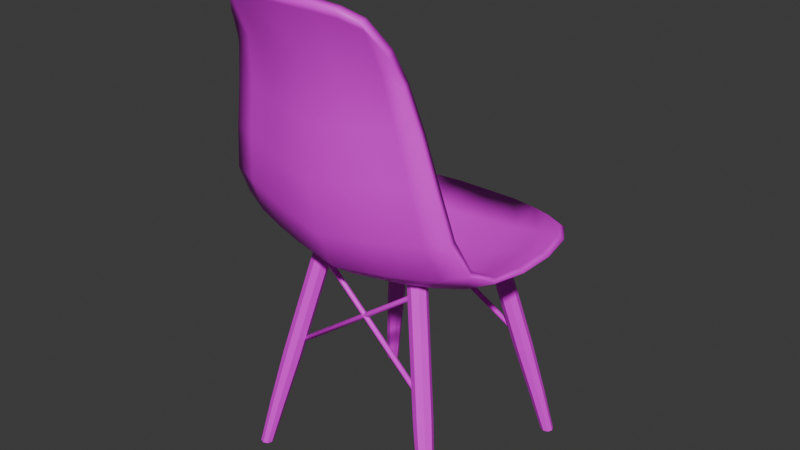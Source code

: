 # Source: cahir_5_no_col_.blend  (saved by Blender 4.0.36; exported with 4.5.12 LTS)
import bpy
from mathutils import Matrix  # noqa: F401  (used for matrix-valued properties, if any)

bpy.ops.wm.read_factory_settings(use_empty=True)
scene = bpy.context.scene
scene.name = 'Scene'

# ---- collections
col_collection = bpy.data.collections.new('Collection'); scene.collection.children.link(col_collection)

# ---- images (referenced by path relative to the original .blend; pixels are not part of the script)
import os
ASSET_DIR = os.environ.get("B2B_ASSET_DIR", "")  # directory of the original .blend (textures are referenced by path, not embedded)
HERE = os.path.dirname(os.path.abspath(__file__))  # packed textures are extracted next to this script under _unpacked/

def load_image(name, relpath, width, height, colorspace="sRGB"):
    """Load a texture the original file referenced (path relative to the .blend, or extracted next to this script)."""
    p = next((c for c in (os.path.join(HERE, relpath), os.path.join(ASSET_DIR, relpath)) if relpath and os.path.exists(c)), "")
    if p:
        img = bpy.data.images.load(p, check_existing=True)
        img.name = name
    else:  # same state as the original file: an image datablock whose file is absent (Cycles renders it pink)
        img = bpy.data.images.new(name, width, height)
        img.source = "FILE"
        img.filepath = "//" + (relpath or name)
    img.colorspace_settings.name = colorspace
    return img
img_maptex_png = load_image('mapTex.png', 'mapTex.png', 1024, 1024, 'sRGB')

# ---- materials (node trees are filled in below, after node groups)
mat_material_001 = bpy.data.materials.new('Material.001')
mat_material_001.use_transparent_shadow = False

# ---- material node trees
mat_material_001.use_nodes = True; mat_material_001.node_tree.nodes.clear()
_N = mat_material_001.node_tree.nodes; _L = mat_material_001.node_tree.links
n0 = _N.new('ShaderNodeTexImage'); n0.name = 'Image Texture'; n0.location = (-293, 272)
n0.image = img_maptex_png
n1 = _N.new('ShaderNodeBsdfPrincipled'); n1.name = 'Principled BSDF'; n1.location = (-6, 293)
n1.inputs[3].default_value = 1.45
n2 = _N.new('ShaderNodeOutputMaterial'); n2.name = 'Material Output'; n2.location = (281, 310)
_L.new(n1.outputs[0], n2.inputs[0])
_L.new(n0.outputs[0], n1.inputs[0])
n2.is_active_output = True

# ---- world
world_world = bpy.data.worlds.new('World'); scene.world = world_world
world_world.use_nodes = True; world_world.node_tree.nodes.clear()
_N = world_world.node_tree.nodes; _L = world_world.node_tree.links
n0 = _N.new('ShaderNodeOutputWorld'); n0.name = 'World Output'; n0.location = (300, 300)
n1 = _N.new('ShaderNodeBackground'); n1.name = 'Background'; n1.location = (10, 300)
n1.inputs[0].default_value = (0.05088, 0.05088, 0.05088, 1.0)
_L.new(n1.outputs[0], n0.inputs[0])
n0.is_active_output = True
world_world.color = (0.05088, 0.05088, 0.05088)
world_world.use_sun_shadow = False
world_world.sun_shadow_jitter_overblur = 0.0

# ---- meshes
me_cube_002 = bpy.data.meshes.new('Cube.002')
me_cube_002.from_pydata([(-1.082, 1.017, 2.485), (-0.9989, -0.9642, 4.03), (7.605e-07, -1.167, 3.944), (-8.994e-07, 1.38, 2.381), (-0.6164, 1.278, 2.418), (-1.311, -0.3855, 2.586), (-0.574, -1.061, 4.037), (4.227e-07, -0.6486, 2.312), (-0.7858, -0.5231, 2.407), (-0.8587, 1.166, 2.451), (-1.223, -0.8393, 3.094), (-0.3673, -1.11, 3.997), (-1.818e-07, 0.279, 2.319), (-0.3412, 1.355, 2.394), (-1.318, 0.3577, 2.521), (-0.7836, -1.009, 4.058), (7.033e-07, -1.079, 2.887), (-0.834, 0.3477, 2.392), (-0.721, -0.9612, 2.998), (-1.065, -0.4621, 2.475), (-0.4885, -0.5775, 2.36), (-0.4604, -1.012, 2.952), (-0.9816, -0.9024, 3.046), (-1.111, 0.3574, 2.449), (-0.4989, 0.3278, 2.35), (-1.117, -0.9091, 3.557), (7.468e-07, -1.146, 3.399), (-0.6627, -1.024, 3.51), (-0.4302, -1.077, 3.465), (-0.8948, -0.9633, 3.547), (5.987e-07, -0.9187, 2.506), (-0.7532, -0.7997, 2.606), (-1.276, -0.6688, 2.757), (-0.4739, -0.8509, 2.561), (-1.025, -0.7431, 2.662), (-1.324, -0.02778, 2.53), (1.516e-07, -0.2327, 2.287), (-0.8124, -0.1179, 2.364), (-1.093, -0.07678, 2.431), (-0.4935, -0.1647, 2.321), (-5.403e-07, 0.8291, 2.34), (-0.7505, 0.8006, 2.406), (-1.242, 0.7324, 2.515), (-1.03, 0.7788, 2.46), (-0.4332, 0.8239, 2.364), (-0.8895, -1.034, 4.434), (8.021e-07, -1.231, 4.555), (-0.5175, -1.135, 4.544), (-0.3153, -1.181, 4.548), (-0.7093, -1.085, 4.521), (-0.8244, -1.147, 4.719), (9.322e-07, -1.43, 5.08), (-0.5095, -1.362, 5.041), (-0.2962, -1.417, 5.075), (-0.6887, -1.287, 4.963), (1.082, 1.017, 2.485), (0.9989, -0.9642, 4.03), (0.6164, 1.278, 2.418), (1.311, -0.3855, 2.586), (0.574, -1.061, 4.037), (0.7858, -0.5231, 2.407), (0.8587, 1.166, 2.451), (1.223, -0.8393, 3.094), (0.3673, -1.11, 3.997), (0.3412, 1.355, 2.394), (1.318, 0.3577, 2.521), (0.7836, -1.009, 4.058), (0.834, 0.3477, 2.392), (0.721, -0.9612, 2.998), (1.065, -0.4621, 2.475), (0.4885, -0.5775, 2.36), (0.4604, -1.012, 2.952), (0.9816, -0.9024, 3.046), (1.111, 0.3574, 2.449), (0.4989, 0.3278, 2.35), (1.117, -0.9091, 3.557), (0.6627, -1.024, 3.51), (0.4302, -1.077, 3.465), (0.8948, -0.9633, 3.547), (0.7532, -0.7997, 2.606), (1.276, -0.6688, 2.757), (0.4739, -0.8509, 2.561), (1.025, -0.7431, 2.662), (1.324, -0.02778, 2.53), (0.8124, -0.1179, 2.364), (1.093, -0.07678, 2.431), (0.4935, -0.1647, 2.321), (0.7505, 0.8006, 2.406), (1.242, 0.7324, 2.515), (1.03, 0.7788, 2.46), (0.4332, 0.8239, 2.364), (0.8895, -1.034, 4.434), (0.5175, -1.135, 4.544), (0.3153, -1.181, 4.548), (0.7093, -1.085, 4.521), (0.8244, -1.147, 4.719), (0.5095, -1.362, 5.041), (0.2962, -1.417, 5.075), (0.6887, -1.287, 4.963), (-0.5107, -1.327, 4.965), (-0.2992, -1.381, 4.994), (9.122e-07, -1.4, 4.999), (-0.8344, -1.13, 4.676), (-0.6919, -1.255, 4.895), (0.5107, -1.327, 4.965), (0.2992, -1.381, 4.994), (0.8344, -1.13, 4.676), (0.6919, -1.255, 4.895), (-1.157, 1.004, 2.474), (-1.019, -1.057, 4.021), (8.223e-07, -1.262, 3.935), (-8.914e-07, 1.368, 2.364), (-0.675, 1.268, 2.404), (-1.376, -0.4525, 2.577), (-0.5969, -1.153, 4.029), (4.749e-07, -0.7287, 2.295), (-0.8347, -0.5966, 2.394), (-0.9285, 1.157, 2.439), (-1.249, -0.9302, 3.085), (-0.3861, -1.203, 3.988), (-1.666e-07, 0.2557, 2.301), (-0.3782, 1.343, 2.377), (-1.403, 0.3425, 2.512), (-0.8051, -1.102, 4.049), (7.65e-07, -1.174, 2.878), (-0.8985, 0.3325, 2.379), (-0.7444, -1.053, 2.989), (-1.128, -0.528, 2.464), (-0.5252, -0.6549, 2.346), (-0.4799, -1.105, 2.943), (-1.009, -0.993, 3.037), (-1.19, 0.3444, 2.438), (-0.542, 0.3077, 2.334), (-1.14, -1.001, 3.548), (8.086e-07, -1.241, 3.39), (-0.6855, -1.116, 3.501), (-0.4487, -1.17, 3.456), (-0.918, -1.055, 3.538), (6.597e-07, -1.012, 2.494), (-0.7838, -0.8886, 2.596), (-1.315, -0.755, 2.748), (-0.4981, -0.9418, 2.551), (-1.067, -0.8273, 2.652), (-1.406, -0.06263, 2.521), (1.797e-07, -0.2757, 2.268), (-0.8742, -0.1559, 2.35), (-1.17, -0.1116, 2.42), (-0.5367, -0.2042, 2.305), (-5.27e-07, 0.8087, 2.321), (-0.8133, 0.7882, 2.392), (-1.324, 0.7249, 2.506), (-1.104, 0.7689, 2.449), (-0.4748, 0.8062, 2.348), (-0.9081, -1.127, 4.425), (8.638e-07, -1.326, 4.546), (-0.5381, -1.227, 4.535), (-0.3318, -1.274, 4.539), (-0.7276, -1.178, 4.512), (-0.8501, -1.238, 4.71), (9.939e-07, -1.525, 5.07), (-0.527, -1.455, 5.032), (-0.3047, -1.511, 5.065), (-0.7088, -1.379, 4.953), (1.157, 1.004, 2.474), (1.019, -1.057, 4.021), (0.675, 1.268, 2.404), (1.376, -0.4525, 2.577), (0.5969, -1.153, 4.029), (0.8347, -0.5966, 2.394), (0.9285, 1.157, 2.439), (1.249, -0.9302, 3.085), (0.3861, -1.203, 3.988), (0.3782, 1.343, 2.377), (1.403, 0.3425, 2.512), (0.8051, -1.102, 4.049), (0.8985, 0.3325, 2.379), (0.7444, -1.053, 2.989), (1.128, -0.528, 2.464), (0.5252, -0.6549, 2.346), (0.4799, -1.105, 2.943), (1.009, -0.993, 3.037), (1.19, 0.3444, 2.438), (0.542, 0.3077, 2.334), (1.14, -1.001, 3.548), (0.6855, -1.116, 3.501), (0.4487, -1.17, 3.456), (0.918, -1.055, 3.538), (0.7838, -0.8886, 2.596), (1.315, -0.755, 2.748), (0.4981, -0.9418, 2.551), (1.067, -0.8273, 2.652), (1.406, -0.06263, 2.521), (0.8742, -0.1559, 2.35), (1.17, -0.1116, 2.42), (0.5367, -0.2042, 2.305), (0.8133, 0.7882, 2.392), (1.324, 0.7249, 2.506), (1.104, 0.7689, 2.449), (0.4748, 0.8062, 2.348), (0.9081, -1.127, 4.425), (0.5381, -1.227, 4.535), (0.3318, -1.274, 4.539), (0.7276, -1.178, 4.512), (0.8501, -1.238, 4.71), (0.527, -1.455, 5.032), (0.3047, -1.511, 5.065), (0.7088, -1.379, 4.953), (-0.5297, -1.42, 4.955), (-0.3115, -1.474, 4.984), (9.739e-07, -1.494, 4.989), (-0.8486, -1.223, 4.666), (-0.7142, -1.347, 4.885), (0.5297, -1.42, 4.955), (0.3116, -1.474, 4.984), (0.8486, -1.223, 4.666), (0.7142, -1.347, 4.885), (0.7786, -0.6702, 1.224), (0.7934, -0.6806, 1.247), (0.7934, -0.7092, 1.253), (0.7786, -0.7274, 1.236), (0.7638, -0.717, 1.213), (0.7638, -0.6884, 1.207), (-0.5658, -0.4839, 2.178), (-0.551, -0.4943, 2.201), (-0.551, -0.5229, 2.207), (-0.5658, -0.5412, 2.19), (-0.5806, -0.5308, 2.167), (-0.5806, -0.5021, 2.161), (-0.7766, -0.7274, 1.236), (-0.7914, -0.7092, 1.253), (-0.7914, -0.6806, 1.247), (-0.7766, -0.6702, 1.224), (-0.7618, -0.6884, 1.207), (-0.7618, -0.717, 1.213), (0.5862, -0.5386, 2.203), (0.5714, -0.5204, 2.22), (0.5714, -0.4917, 2.214), (0.5862, -0.4813, 2.191), (0.601, -0.4996, 2.174), (0.601, -0.5282, 2.18), (0.7786, 0.8008, 1.224), (0.7934, 0.8112, 1.247), (0.7934, 0.8398, 1.253), (0.7786, 0.858, 1.236), (0.7638, 0.8476, 1.213), (0.7638, 0.819, 1.207), (-0.5658, 0.6145, 2.178), (-0.551, 0.6249, 2.201), (-0.551, 0.6535, 2.207), (-0.5658, 0.6718, 2.19), (-0.5806, 0.6614, 2.167), (-0.5806, 0.6327, 2.161), (-0.7766, 0.858, 1.236), (-0.7914, 0.8398, 1.253), (-0.7914, 0.8111, 1.247), (-0.7766, 0.8008, 1.224), (-0.7618, 0.819, 1.207), (-0.7618, 0.8476, 1.213), (0.5862, 0.6692, 2.203), (0.5714, 0.651, 2.22), (0.5714, 0.6223, 2.214), (0.5862, 0.6119, 2.191), (0.601, 0.6302, 2.174), (0.601, 0.6588, 2.18), (-0.8481, -0.6605, 1.036), (-0.5639, -0.411, 2.313), (-0.7812, -0.6906, 1.03), (-0.497, -0.441, 2.307), (-0.7535, -0.7586, 1.038), (-0.4692, -0.509, 2.316), (-0.7812, -0.8247, 1.056), (-0.497, -0.5752, 2.333), (-0.8481, -0.8502, 1.073), (-0.5639, -0.6007, 2.35), (-0.9151, -0.8202, 1.079), (-0.6308, -0.5706, 2.357), (-0.9428, -0.7522, 1.071), (-0.6586, -0.5026, 2.348), (-0.9151, -0.686, 1.053), (-0.6308, -0.4365, 2.33), (-0.974, -0.7864, 0.473), (-0.9179, -0.8115, 0.4679), (-0.8947, -0.8685, 0.4748), (-0.9179, -0.9239, 0.4898), (-0.974, -0.9453, 0.504), (-1.03, -0.9201, 0.5092), (-1.053, -0.8631, 0.5023), (-1.03, -0.8078, 0.4873), (-1.076, -0.8911, 1.013e-07), (-1.029, -0.9107, 1.013e-07), (-1.01, -0.9581, 1.013e-07), (-1.029, -1.006, 1.013e-07), (-1.076, -1.025, 1.013e-07), (-1.123, -1.006, 1.013e-07), (-1.143, -0.9581, 1.013e-07), (-1.123, -0.9107, 1.013e-07), (0.8481, -0.6605, 1.036), (0.5639, -0.411, 2.313), (0.7812, -0.6906, 1.03), (0.497, -0.441, 2.307), (0.7535, -0.7586, 1.038), (0.4692, -0.509, 2.316), (0.7812, -0.8247, 1.056), (0.497, -0.5752, 2.333), (0.8481, -0.8502, 1.073), (0.5639, -0.6007, 2.35), (0.9151, -0.8202, 1.079), (0.6308, -0.5706, 2.357), (0.9428, -0.7522, 1.071), (0.6586, -0.5026, 2.348), (0.9151, -0.686, 1.053), (0.6308, -0.4365, 2.33), (0.974, -0.7864, 0.473), (0.9179, -0.8115, 0.4679), (0.8947, -0.8685, 0.4748), (0.9179, -0.9239, 0.4898), (0.974, -0.9453, 0.504), (1.03, -0.9201, 0.5092), (1.053, -0.8631, 0.5023), (1.03, -0.8078, 0.4873), (1.076, -0.8911, 1.013e-07), (1.029, -0.9107, 1.013e-07), (1.01, -0.9581, 1.013e-07), (1.029, -1.006, 1.013e-07), (1.076, -1.025, 1.013e-07), (1.123, -1.006, 1.013e-07), (1.143, -0.9581, 1.013e-07), (1.123, -0.9107, 1.013e-07), (-0.8481, 0.7911, 1.036), (-0.5639, 0.5416, 2.313), (-0.7812, 0.8211, 1.03), (-0.497, 0.5716, 2.307), (-0.7535, 0.8891, 1.038), (-0.4692, 0.6396, 2.316), (-0.7812, 0.9553, 1.056), (-0.497, 0.7057, 2.333), (-0.8481, 0.9808, 1.073), (-0.5639, 0.7313, 2.35), (-0.9151, 0.9507, 1.079), (-0.6308, 0.7012, 2.357), (-0.9428, 0.8827, 1.071), (-0.6586, 0.6332, 2.348), (-0.9151, 0.8166, 1.053), (-0.6308, 0.5671, 2.33), (-0.974, 0.917, 0.473), (-0.9179, 0.9421, 0.4679), (-0.8947, 0.9991, 0.4748), (-0.9179, 1.054, 0.4898), (-0.974, 1.076, 0.504), (-1.03, 1.051, 0.5092), (-1.053, 0.9937, 0.5023), (-1.03, 0.9383, 0.4873), (-1.076, 1.022, 1.013e-07), (-1.029, 1.041, 1.013e-07), (-1.01, 1.089, 1.013e-07), (-1.029, 1.136, 1.013e-07), (-1.076, 1.156, 1.013e-07), (-1.123, 1.136, 1.013e-07), (-1.143, 1.089, 1.013e-07), (-1.123, 1.041, 1.013e-07), (0.8481, 0.7911, 1.036), (0.5639, 0.5416, 2.313), (0.7812, 0.8211, 1.03), (0.497, 0.5716, 2.307), (0.7535, 0.8891, 1.038), (0.4692, 0.6396, 2.316), (0.7812, 0.9553, 1.056), (0.497, 0.7058, 2.333), (0.8481, 0.9808, 1.073), (0.5639, 0.7313, 2.35), (0.9151, 0.9507, 1.079), (0.6308, 0.7012, 2.357), (0.9428, 0.8827, 1.071), (0.6586, 0.6332, 2.348), (0.9151, 0.8166, 1.053), (0.6308, 0.5671, 2.33), (0.974, 0.917, 0.473), (0.9179, 0.9421, 0.4679), (0.8947, 0.9991, 0.4748), (0.9179, 1.054, 0.4898), (0.974, 1.076, 0.504), (1.03, 1.051, 0.5092), (1.053, 0.9937, 0.5023), (1.03, 0.9383, 0.4873), (1.076, 1.022, 1.013e-07), (1.029, 1.041, 1.013e-07), (1.01, 1.089, 1.013e-07), (1.029, 1.136, 1.013e-07), (1.076, 1.156, 1.013e-07), (1.123, 1.136, 1.013e-07), (1.143, 1.089, 1.013e-07), (1.123, 1.041, 1.013e-07)], [], [(44, 40, 3, 13), (43, 41, 4, 9), (34, 31, 8, 19), (33, 30, 7, 20), (31, 33, 20, 8), (27, 28, 21, 18), (28, 26, 16, 21), (32, 34, 19, 5), (25, 29, 22, 10), (29, 27, 18, 22), (42, 43, 9, 0), (35, 38, 23, 14), (38, 37, 17, 23), (41, 44, 13, 4), (37, 39, 24, 17), (39, 36, 12, 24), (15, 6, 27, 29), (1, 15, 29, 25), (11, 2, 26, 28), (6, 11, 28, 27), (10, 22, 34, 32), (18, 21, 33, 31), (21, 16, 30, 33), (22, 18, 31, 34), (20, 7, 36, 39), (8, 20, 39, 37), (19, 8, 37, 38), (5, 19, 38, 35), (17, 24, 44, 41), (14, 23, 43, 42), (23, 17, 41, 43), (24, 12, 40, 44), (15, 1, 45, 49), (11, 6, 47, 48), (6, 15, 49, 47), (2, 11, 48, 46), (100, 99, 52, 53), (101, 100, 53, 51), (103, 102, 50, 54), (99, 103, 54, 52), (90, 64, 3, 40), (89, 61, 57, 87), (82, 69, 60, 79), (81, 70, 7, 30), (79, 60, 70, 81), (76, 68, 71, 77), (77, 71, 16, 26), (80, 58, 69, 82), (75, 62, 72, 78), (78, 72, 68, 76), (88, 55, 61, 89), (83, 65, 73, 85), (85, 73, 67, 84), (87, 57, 64, 90), (84, 67, 74, 86), (86, 74, 12, 36), (66, 78, 76, 59), (56, 75, 78, 66), (63, 77, 26, 2), (59, 76, 77, 63), (62, 80, 82, 72), (68, 79, 81, 71), (71, 81, 30, 16), (72, 82, 79, 68), (70, 86, 36, 7), (60, 84, 86, 70), (69, 85, 84, 60), (58, 83, 85, 69), (67, 87, 90, 74), (65, 88, 89, 73), (73, 89, 87, 67), (74, 90, 40, 12), (66, 94, 91, 56), (63, 93, 92, 59), (59, 92, 94, 66), (2, 46, 93, 63), (105, 97, 96, 104), (101, 51, 97, 105), (107, 98, 95, 106), (104, 96, 98, 107), (92, 104, 107, 94), (94, 107, 106, 91), (46, 101, 105, 93), (93, 105, 104, 92), (47, 49, 103, 99), (49, 45, 102, 103), (46, 48, 100, 101), (48, 47, 99, 100), (152, 121, 111, 148), (151, 117, 112, 149), (142, 127, 116, 139), (141, 128, 115, 138), (139, 116, 128, 141), (135, 126, 129, 136), (136, 129, 124, 134), (140, 113, 127, 142), (133, 118, 130, 137), (137, 130, 126, 135), (150, 108, 117, 151), (143, 122, 131, 146), (146, 131, 125, 145), (149, 112, 121, 152), (145, 125, 132, 147), (147, 132, 120, 144), (123, 137, 135, 114), (109, 133, 137, 123), (119, 136, 134, 110), (114, 135, 136, 119), (118, 140, 142, 130), (126, 139, 141, 129), (129, 141, 138, 124), (130, 142, 139, 126), (128, 147, 144, 115), (116, 145, 147, 128), (127, 146, 145, 116), (113, 143, 146, 127), (125, 149, 152, 132), (122, 150, 151, 131), (131, 151, 149, 125), (132, 152, 148, 120), (123, 157, 153, 109), (119, 156, 155, 114), (114, 155, 157, 123), (110, 154, 156, 119), (208, 161, 160, 207), (209, 159, 161, 208), (211, 162, 158, 210), (207, 160, 162, 211), (198, 148, 111, 172), (197, 195, 165, 169), (190, 187, 168, 177), (189, 138, 115, 178), (187, 189, 178, 168), (184, 185, 179, 176), (185, 134, 124, 179), (188, 190, 177, 166), (183, 186, 180, 170), (186, 184, 176, 180), (196, 197, 169, 163), (191, 193, 181, 173), (193, 192, 175, 181), (195, 198, 172, 165), (192, 194, 182, 175), (194, 144, 120, 182), (174, 167, 184, 186), (164, 174, 186, 183), (171, 110, 134, 185), (167, 171, 185, 184), (170, 180, 190, 188), (176, 179, 189, 187), (179, 124, 138, 189), (180, 176, 187, 190), (178, 115, 144, 194), (168, 178, 194, 192), (177, 168, 192, 193), (166, 177, 193, 191), (175, 182, 198, 195), (173, 181, 197, 196), (181, 175, 195, 197), (182, 120, 148, 198), (174, 164, 199, 202), (171, 167, 200, 201), (167, 174, 202, 200), (110, 171, 201, 154), (213, 212, 204, 205), (209, 213, 205, 159), (215, 214, 203, 206), (212, 215, 206, 204), (200, 202, 215, 212), (202, 199, 214, 215), (154, 201, 213, 209), (201, 200, 212, 213), (155, 207, 211, 157), (157, 211, 210, 153), (154, 209, 208, 156), (156, 208, 207, 155), (0, 9, 117, 108), (1, 25, 133, 109), (4, 13, 121, 112), (5, 35, 143, 113), (9, 4, 112, 117), (10, 32, 140, 118), (13, 3, 111, 121), (14, 42, 150, 122), (25, 10, 118, 133), (32, 5, 113, 140), (35, 14, 122, 143), (42, 0, 108, 150), (45, 1, 109, 153), (51, 53, 161, 159), (52, 54, 162, 160), (53, 52, 160, 161), (54, 50, 158, 162), (50, 102, 210, 158), (61, 55, 163, 169), (75, 56, 164, 183), (64, 57, 165, 172), (83, 58, 166, 191), (57, 61, 169, 165), (80, 62, 170, 188), (3, 64, 172, 111), (88, 65, 173, 196), (62, 75, 183, 170), (58, 80, 188, 166), (65, 83, 191, 173), (55, 88, 196, 163), (56, 91, 199, 164), (97, 51, 159, 205), (98, 96, 204, 206), (96, 97, 205, 204), (95, 98, 206, 203), (106, 95, 203, 214), (102, 45, 153, 210), (91, 106, 214, 199), (216, 217, 218, 219, 220, 221), (221, 227, 222, 216), (220, 226, 227, 221), (219, 225, 226, 220), (218, 224, 225, 219), (217, 223, 224, 218), (216, 222, 223, 217), (234, 228, 229, 235), (235, 229, 230, 236), (236, 230, 231, 237), (237, 231, 232, 238), (229, 228, 233, 232, 231, 230), (238, 232, 233, 239), (239, 233, 228, 234), (240, 241, 242, 243, 244, 245), (245, 251, 246, 240), (244, 250, 251, 245), (243, 249, 250, 244), (242, 248, 249, 243), (241, 247, 248, 242), (240, 246, 247, 241), (258, 252, 253, 259), (259, 253, 254, 260), (260, 254, 255, 261), (261, 255, 256, 262), (253, 252, 257, 256, 255, 254), (262, 256, 257, 263), (263, 257, 252, 258), (264, 265, 267, 266), (266, 267, 269, 268), (268, 269, 271, 270), (270, 271, 273, 272), (272, 273, 275, 274), (274, 275, 277, 276), (267, 265, 279, 277, 275, 273, 271, 269), (276, 277, 279, 278), (278, 279, 265, 264), (272, 274, 285, 284), (280, 281, 289, 288), (278, 264, 280, 287), (264, 266, 281, 280), (268, 270, 283, 282), (274, 276, 286, 285), (270, 272, 284, 283), (276, 278, 287, 286), (266, 268, 282, 281), (288, 289, 290, 291, 292, 293, 294, 295), (287, 280, 288, 295), (285, 286, 294, 293), (283, 284, 292, 291), (281, 282, 290, 289), (286, 287, 295, 294), (284, 285, 293, 292), (282, 283, 291, 290), (296, 298, 299, 297), (298, 300, 301, 299), (300, 302, 303, 301), (302, 304, 305, 303), (304, 306, 307, 305), (306, 308, 309, 307), (299, 301, 303, 305, 307, 309, 311, 297), (308, 310, 311, 309), (310, 296, 297, 311), (304, 316, 317, 306), (312, 320, 321, 313), (310, 319, 312, 296), (296, 312, 313, 298), (300, 314, 315, 302), (306, 317, 318, 308), (302, 315, 316, 304), (308, 318, 319, 310), (298, 313, 314, 300), (320, 327, 326, 325, 324, 323, 322, 321), (319, 327, 320, 312), (317, 325, 326, 318), (315, 323, 324, 316), (313, 321, 322, 314), (318, 326, 327, 319), (316, 324, 325, 317), (314, 322, 323, 315), (328, 329, 331, 330), (330, 331, 333, 332), (332, 333, 335, 334), (334, 335, 337, 336), (336, 337, 339, 338), (338, 339, 341, 340), (331, 329, 343, 341, 339, 337, 335, 333), (340, 341, 343, 342), (342, 343, 329, 328), (336, 338, 349, 348), (344, 345, 353, 352), (342, 328, 344, 351), (328, 330, 345, 344), (332, 334, 347, 346), (338, 340, 350, 349), (334, 336, 348, 347), (340, 342, 351, 350), (330, 332, 346, 345), (352, 353, 354, 355, 356, 357, 358, 359), (351, 344, 352, 359), (349, 350, 358, 357), (347, 348, 356, 355), (345, 346, 354, 353), (350, 351, 359, 358), (348, 349, 357, 356), (346, 347, 355, 354), (360, 362, 363, 361), (362, 364, 365, 363), (364, 366, 367, 365), (366, 368, 369, 367), (368, 370, 371, 369), (370, 372, 373, 371), (363, 365, 367, 369, 371, 373, 375, 361), (372, 374, 375, 373), (374, 360, 361, 375), (368, 380, 381, 370), (376, 384, 385, 377), (374, 383, 376, 360), (360, 376, 377, 362), (364, 378, 379, 366), (370, 381, 382, 372), (366, 379, 380, 368), (372, 382, 383, 374), (362, 377, 378, 364), (384, 391, 390, 389, 388, 387, 386, 385), (383, 391, 384, 376), (381, 389, 390, 382), (379, 387, 388, 380), (377, 385, 386, 378), (382, 390, 391, 383), (380, 388, 389, 381), (378, 386, 387, 379)])
me_cube_002.polygons.foreach_set('use_smooth', [1, 1, 1, 1, 1, 1, 1, 1, 1, 1, 1, 1, 1, 1, 1, 1, 1, 1, 1, 1, 1, 1, 1, 1, 1, 1, 1, 1, 1, 1, 1, 1, 1, 1, 1, 1, 1, 1, 1, 1, 1, 1, 1, 1, 1, 1, 1, 1, 1, 1, 1, 1, 1, 1, 1, 1, 1, 1, 1, 1, 1, 1, 1, 1, 1, 1, 1, 1, 1, 1, 1, 1, 1, 1, 1, 1, 1, 1, 1, 1, 1, 1, 1, 1, 1, 1, 1, 1, 1, 1, 1, 1, 1, 1, 1, 1, 1, 1, 1, 1, 1, 1, 1, 1, 1, 1, 1, 1, 1, 1, 1, 1, 1, 1, 1, 1, 1, 1, 1, 1, 1, 1, 1, 1, 1, 1, 1, 1, 1, 1, 1, 1, 1, 1, 1, 1, 1, 1, 1, 1, 1, 1, 1, 1, 1, 1, 1, 1, 1, 1, 1, 1, 1, 1, 1, 1, 1, 1, 1, 1, 1, 1, 1, 1, 1, 1, 1, 1, 1, 1, 1, 1, 1, 1, 1, 1, 1, 1, 1, 1, 1, 1, 1, 1, 1, 1, 1, 1, 1, 1, 1, 1, 1, 1, 1, 1, 1, 1, 1, 1, 1, 1, 1, 1, 1, 1, 1, 1, 1, 1, 1, 1, 1, 1, 1, 1, 1, 1, 1, 1, 1, 1, 1, 1, 1, 1, 1, 1, 1, 1, 1, 1, 1, 1, 1, 1, 1, 1, 1, 1, 1, 1, 0, 0, 0, 0, 0, 0, 0, 0, 0, 0, 0, 0, 0, 0, 0, 0, 0, 0, 0, 0, 0, 0, 0, 0, 0, 0, 0, 0, 0, 0, 0, 0, 0, 0, 0, 0, 0, 0, 0, 0, 0, 0, 0, 0, 0, 0, 0, 0, 0, 0, 0, 0, 0, 0, 0, 0, 0, 0, 0, 0, 0, 0, 0, 0, 0, 0, 0, 0, 0, 0, 0, 0, 0, 0, 0, 0, 0, 0, 0, 0, 0, 0, 0, 0, 0, 0, 0, 0, 0, 0, 0, 0, 0, 0, 0, 0, 0, 0, 0, 0, 0, 0, 0, 0])
_uv = me_cube_002.uv_layers.new(name='UVMap')
_uv.uv.foreach_set('vector', [0.8097, 0.9427, 0.8097, 0.9427, 0.8097, 0.9427, 0.8097, 0.9427, 0.8097, 0.9427, 0.8097, 0.9427, 0.8097, 0.9427, 0.8097, 0.9427, 0.8097, 0.9427, 0.8097, 0.9427, 0.8097, 0.9427, 0.8097, 0.9427, 0.8097, 0.9427, 0.8097, 0.9427, 0.8097, 0.9427, 0.8097, 0.9427, 0.8097, 0.9427, 0.8097, 0.9427, 0.8097, 0.9427, 0.8097, 0.9427, 0.8097, 0.9427, 0.8097, 0.9427, 0.8097, 0.9427, 0.8097, 0.9427, 0.8097, 0.9427, 0.8097, 0.9427, 0.8097, 0.9427, 0.8097, 0.9427, 0.8097, 0.9427, 0.8097, 0.9427, 0.8097, 0.9427, 0.8097, 0.9427, 0.8097, 0.9427, 0.8097, 0.9427, 0.8097, 0.9427, 0.8097, 0.9427, 0.8097, 0.9427, 0.8097, 0.9427, 0.8097, 0.9427, 0.8097, 0.9427, 0.8097, 0.9427, 0.8097, 0.9427, 0.8097, 0.9427, 0.8097, 0.9427, 0.8097, 0.9427, 0.8097, 0.9427, 0.8097, 0.9427, 0.8097, 0.9427, 0.8097, 0.9427, 0.8097, 0.9427, 0.8097, 0.9427, 0.8097, 0.9427, 0.8097, 0.9427, 0.8097, 0.9427, 0.8097, 0.9427, 0.8097, 0.9427, 0.8097, 0.9427, 0.8097, 0.9427, 0.8097, 0.9427, 0.8097, 0.9427, 0.8097, 0.9427, 0.8097, 0.9427, 0.8097, 0.9427, 0.8097, 0.9427, 0.8097, 0.9427, 0.8097, 0.9427, 0.8097, 0.9427, 0.8097, 0.9427, 0.8097, 0.9427, 0.8097, 0.9427, 0.8097, 0.9427, 0.8097, 0.9427, 0.8097, 0.9427, 0.8097, 0.9427, 0.8097, 0.9427, 0.8097, 0.9427, 0.8097, 0.9427, 0.8097, 0.9427, 0.8097, 0.9427, 0.8097, 0.9427, 0.8097, 0.9427, 0.8097, 0.9427, 0.8097, 0.9427, 0.8097, 0.9427, 0.8097, 0.9427, 0.8097, 0.9427, 0.8097, 0.9427, 0.8097, 0.9427, 0.8097, 0.9427, 0.8097, 0.9427, 0.8097, 0.9427, 0.8097, 0.9427, 0.8097, 0.9427, 0.8097, 0.9427, 0.8097, 0.9427, 0.8097, 0.9427, 0.8097, 0.9427, 0.8097, 0.9427, 0.8097, 0.9427, 0.8097, 0.9427, 0.8097, 0.9427, 0.8097, 0.9427, 0.8097, 0.9427, 0.8097, 0.9427, 0.8097, 0.9427, 0.8097, 0.9427, 0.8097, 0.9427, 0.8097, 0.9427, 0.8097, 0.9427, 0.8097, 0.9427, 0.8097, 0.9427, 0.8097, 0.9427, 0.8097, 0.9427, 0.8097, 0.9427, 0.8097, 0.9427, 0.8097, 0.9427, 0.8097, 0.9427, 0.8097, 0.9427, 0.8097, 0.9427, 0.8097, 0.9427, 0.8097, 0.9427, 0.8097, 0.9427, 0.8097, 0.9427, 0.8097, 0.9427, 0.8097, 0.9427, 0.8097, 0.9427, 0.8097, 0.9427, 0.8097, 0.9427, 0.8097, 0.9427, 0.8097, 0.9427, 0.8097, 0.9427, 0.8097, 0.9427, 0.8097, 0.9427, 0.8097, 0.9427, 0.8097, 0.9427, 0.8097, 0.9427, 0.8097, 0.9427, 0.8097, 0.9427, 0.8097, 0.9427, 0.8097, 0.9427, 0.8097, 0.9427, 0.8097, 0.9427, 0.8097, 0.9427, 0.8097, 0.9427, 0.8097, 0.9427, 0.8097, 0.9427, 0.8097, 0.9427, 0.8097, 0.9427, 0.8097, 0.9427, 0.8097, 0.9427, 0.8097, 0.9427, 0.8097, 0.9427, 0.8097, 0.9427, 0.8097, 0.9427, 0.8097, 0.9427, 0.8097, 0.9427, 0.8097, 0.9427, 0.8097, 0.9427, 0.8097, 0.9427, 0.8097, 0.9427, 0.8097, 0.9427, 0.8097, 0.9427, 0.8097, 0.9427, 0.8097, 0.9427, 0.8097, 0.9427, 0.8097, 0.9427, 0.8097, 0.9427, 0.8097, 0.9427, 0.8097, 0.9427, 0.8097, 0.9427, 0.8097, 0.9427, 0.8097, 0.9427, 0.8097, 0.9427, 0.8097, 0.9427, 0.8097, 0.9427, 0.8097, 0.9427, 0.8097, 0.9427, 0.8097, 0.9427, 0.8097, 0.9427, 0.8097, 0.9427, 0.8097, 0.9427, 0.8097, 0.9427, 0.8097, 0.9427, 0.8097, 0.9427, 0.8097, 0.9427, 0.8097, 0.9427, 0.8097, 0.9427, 0.8097, 0.9427, 0.8097, 0.9427, 0.8097, 0.9427, 0.8097, 0.9427, 0.8097, 0.9427, 0.8097, 0.9427, 0.8097, 0.9427, 0.8097, 0.9427, 0.8097, 0.9427, 0.8097, 0.9427, 0.8097, 0.9427, 0.8097, 0.9427, 0.8097, 0.9427, 0.8097, 0.9427, 0.8097, 0.9427, 0.8097, 0.9427, 0.8097, 0.9427, 0.8097, 0.9427, 0.8097, 0.9427, 0.8097, 0.9427, 0.8097, 0.9427, 0.8097, 0.9427, 0.8097, 0.9427, 0.8097, 0.9427, 0.8097, 0.9427, 0.8097, 0.9427, 0.8097, 0.9427, 0.8097, 0.9427, 0.8097, 0.9427, 0.8097, 0.9427, 0.8097, 0.9427, 0.8097, 0.9427, 0.8097, 0.9427, 0.8097, 0.9427, 0.8097, 0.9427, 0.8097, 0.9427, 0.8097, 0.9427, 0.8097, 0.9427, 0.8097, 0.9427, 0.8097, 0.9427, 0.8097, 0.9427, 0.8097, 0.9427, 0.8097, 0.9427, 0.8097, 0.9427, 0.8097, 0.9427, 0.8097, 0.9427, 0.8097, 0.9427, 0.8097, 0.9427, 0.8097, 0.9427, 0.8097, 0.9427, 0.8097, 0.9427, 0.8097, 0.9427, 0.8097, 0.9427, 0.8097, 0.9427, 0.8097, 0.9427, 0.8097, 0.9427, 0.8097, 0.9427, 0.8097, 0.9427, 0.8097, 0.9427, 0.8097, 0.9427, 0.8097, 0.9427, 0.8097, 0.9427, 0.8097, 0.9427, 0.8097, 0.9427, 0.8097, 0.9427, 0.8097, 0.9427, 0.8097, 0.9427, 0.8097, 0.9427, 0.8097, 0.9427, 0.8097, 0.9427, 0.8097, 0.9427, 0.8097, 0.9427, 0.8097, 0.9427, 0.8097, 0.9427, 0.8097, 0.9427, 0.8097, 0.9427, 0.8097, 0.9427, 0.8097, 0.9427, 0.8097, 0.9427, 0.8097, 0.9427, 0.8097, 0.9427, 0.8097, 0.9427, 0.8097, 0.9427, 0.8097, 0.9427, 0.8097, 0.9427, 0.8097, 0.9427, 0.8097, 0.9427, 0.8097, 0.9427, 0.8097, 0.9427, 0.8097, 0.9427, 0.8097, 0.9427, 0.8097, 0.9427, 0.8097, 0.9427, 0.8097, 0.9427, 0.8097, 0.9427, 0.8097, 0.9427, 0.8097, 0.9427, 0.8097, 0.9427, 0.8097, 0.9427, 0.8097, 0.9427, 0.8097, 0.9427, 0.8097, 0.9427, 0.8097, 0.9427, 0.8097, 0.9427, 0.8097, 0.9427, 0.8097, 0.9427, 0.8097, 0.9427, 0.8097, 0.9427, 0.8097, 0.9427, 0.8097, 0.9427, 0.8097, 0.9427, 0.8097, 0.9427, 0.8097, 0.9427, 0.8097, 0.9427, 0.8097, 0.9427, 0.8097, 0.9427, 0.8097, 0.9427, 0.8097, 0.9427, 0.8097, 0.9427, 0.8097, 0.9427, 0.8097, 0.9427, 0.8097, 0.9427, 0.8097, 0.9427, 0.8097, 0.9427, 0.8097, 0.9427, 0.8097, 0.9427, 0.8097, 0.9427, 0.8097, 0.9427, 0.8097, 0.9427, 0.8097, 0.9427, 0.8097, 0.9427, 0.8097, 0.9427, 0.8097, 0.9427, 0.8097, 0.9427, 0.8097, 0.9427, 0.8097, 0.9427, 0.8097, 0.9427, 0.8097, 0.9427, 0.8097, 0.9427, 0.8097, 0.9427, 0.8097, 0.9427, 0.8097, 0.9427, 0.8097, 0.9427, 0.8097, 0.9427, 0.8097, 0.9427, 0.8097, 0.9427, 0.8097, 0.9427, 0.8097, 0.9427, 0.8097, 0.9427, 0.8097, 0.9427, 0.8097, 0.9427, 0.8097, 0.9427, 0.8097, 0.9427, 0.8097, 0.9427, 0.8097, 0.9427, 0.8097, 0.9427, 0.8097, 0.9427, 0.8097, 0.9427, 0.8097, 0.9427, 0.8097, 0.9427, 0.8097, 0.9427, 0.8097, 0.9427, 0.8097, 0.9427, 0.8097, 0.9427, 0.8097, 0.9427, 0.8097, 0.9427, 0.8097, 0.9427, 0.8097, 0.9427, 0.8097, 0.9427, 0.8097, 0.9427, 0.8097, 0.9427, 0.8097, 0.9427, 0.8097, 0.9427, 0.8097, 0.9427, 0.8097, 0.9427, 0.8097, 0.9427, 0.8097, 0.9427, 0.8097, 0.9427, 0.8097, 0.9427, 0.8097, 0.9427, 0.8097, 0.9427, 0.8097, 0.9427, 0.8097, 0.9427, 0.8097, 0.9427, 0.8097, 0.9427, 0.8097, 0.9427, 0.8097, 0.9427, 0.8097, 0.9427, 0.8097, 0.9427, 0.8097, 0.9427, 0.8097, 0.9427, 0.8097, 0.9427, 0.8097, 0.9427, 0.8097, 0.9427, 0.8097, 0.9427, 0.8097, 0.9427, 0.8097, 0.9427, 0.8097, 0.9427, 0.8097, 0.9427, 0.8097, 0.9427, 0.8097, 0.9427, 0.8097, 0.9427, 0.8097, 0.9427, 0.8097, 0.9427, 0.8097, 0.9427, 0.8097, 0.9427, 0.8097, 0.9427, 0.8097, 0.9427, 0.8097, 0.9427, 0.8097, 0.9427, 0.8097, 0.9427, 0.8097, 0.9427, 0.8097, 0.9427, 0.8097, 0.9427, 0.8097, 0.9427, 0.8097, 0.9427, 0.8097, 0.9427, 0.8097, 0.9427, 0.8097, 0.9427, 0.8097, 0.9427, 0.8097, 0.9427, 0.8097, 0.9427, 0.8097, 0.9427, 0.8097, 0.9427, 0.8097, 0.9427, 0.8097, 0.9427, 0.8097, 0.9427, 0.8097, 0.9427, 0.8097, 0.9427, 0.8097, 0.9427, 0.8097, 0.9427, 0.8097, 0.9427, 0.8097, 0.9427, 0.8097, 0.9427, 0.8097, 0.9427, 0.8097, 0.9427, 0.8097, 0.9427, 0.8097, 0.9427, 0.8097, 0.9427, 0.8097, 0.9427, 0.8097, 0.9427, 0.8097, 0.9427, 0.8097, 0.9427, 0.8097, 0.9427, 0.8097, 0.9427, 0.8097, 0.9427, 0.8097, 0.9427, 0.8097, 0.9427, 0.8097, 0.9427, 0.8097, 0.9427, 0.8097, 0.9427, 0.8097, 0.9427, 0.8097, 0.9427, 0.8097, 0.9427, 0.8097, 0.9427, 0.8097, 0.9427, 0.8097, 0.9427, 0.8097, 0.9427, 0.8097, 0.9427, 0.8097, 0.9427, 0.8097, 0.9427, 0.8097, 0.9427, 0.8097, 0.9427, 0.8097, 0.9427, 0.8097, 0.9427, 0.8097, 0.9427, 0.8097, 0.9427, 0.8097, 0.9427, 0.8097, 0.9427, 0.8097, 0.9427, 0.8097, 0.9427, 0.8097, 0.9427, 0.8097, 0.9427, 0.8097, 0.9427, 0.8097, 0.9427, 0.8097, 0.9427, 0.8097, 0.9427, 0.8097, 0.9427, 0.8097, 0.9427, 0.8097, 0.9427, 0.8097, 0.9427, 0.8097, 0.9427, 0.8097, 0.9427, 0.8097, 0.9427, 0.8097, 0.9427, 0.8097, 0.9427, 0.8097, 0.9427, 0.8097, 0.9427, 0.8097, 0.9427, 0.8097, 0.9427, 0.8097, 0.9427, 0.8097, 0.9427, 0.8097, 0.9427, 0.8097, 0.9427, 0.8097, 0.9427, 0.8097, 0.9427, 0.8097, 0.9427, 0.8097, 0.9427, 0.8097, 0.9427, 0.8097, 0.9427, 0.8097, 0.9427, 0.8097, 0.9427, 0.8097, 0.9427, 0.8097, 0.9427, 0.8097, 0.9427, 0.8097, 0.9427, 0.8097, 0.9427, 0.8097, 0.9427, 0.8097, 0.9427, 0.8097, 0.9427, 0.8097, 0.9427, 0.8097, 0.9427, 0.8097, 0.9427, 0.8097, 0.9427, 0.8097, 0.9427, 0.8097, 0.9427, 0.8097, 0.9427, 0.8097, 0.9427, 0.8097, 0.9427, 0.8097, 0.9427, 0.8097, 0.9427, 0.8097, 0.9427, 0.8097, 0.9427, 0.8097, 0.9427, 0.8097, 0.9427, 0.8097, 0.9427, 0.8097, 0.9427, 0.8097, 0.9427, 0.8097, 0.9427, 0.8097, 0.9427, 0.8097, 0.9427, 0.8097, 0.9427, 0.8097, 0.9427, 0.8097, 0.9427, 0.8097, 0.9427, 0.8097, 0.9427, 0.8097, 0.9427, 0.8097, 0.9427, 0.8097, 0.9427, 0.8097, 0.9427, 0.8097, 0.9427, 0.8097, 0.9427, 0.8097, 0.9427, 0.8097, 0.9427, 0.8097, 0.9427, 0.8097, 0.9427, 0.8097, 0.9427, 0.8097, 0.9427, 0.8097, 0.9427, 0.8097, 0.9427, 0.8097, 0.9427, 0.8097, 0.9427, 0.8097, 0.9427, 0.8097, 0.9427, 0.8097, 0.9427, 0.8097, 0.9427, 0.8097, 0.9427, 0.8097, 0.9427, 0.8097, 0.9427, 0.8097, 0.9427, 0.8097, 0.9427, 0.8097, 0.9427, 0.8097, 0.9427, 0.8097, 0.9427, 0.8097, 0.9427, 0.8097, 0.9427, 0.8097, 0.9427, 0.8097, 0.9427, 0.8097, 0.9427, 0.8097, 0.9427, 0.8097, 0.9427, 0.8097, 0.9427, 0.8097, 0.9427, 0.8097, 0.9427, 0.8097, 0.9427, 0.8097, 0.9427, 0.8097, 0.9427, 0.8097, 0.9427, 0.8097, 0.9427, 0.8097, 0.9427, 0.8097, 0.9427, 0.8097, 0.9427, 0.8097, 0.9427, 0.8097, 0.9427, 0.8097, 0.9427, 0.8097, 0.9427, 0.8097, 0.9427, 0.8097, 0.9427, 0.8097, 0.9427, 0.8097, 0.9427, 0.8097, 0.9427, 0.8097, 0.9427, 0.8097, 0.9427, 0.8097, 0.9427, 0.8097, 0.9427, 0.8097, 0.9427, 0.8097, 0.9427, 0.8097, 0.9427, 0.8097, 0.9427, 0.8097, 0.9427, 0.8097, 0.9427, 0.8097, 0.9427, 0.8097, 0.9427, 0.8097, 0.9427, 0.8097, 0.9427, 0.8097, 0.9427, 0.8097, 0.9427, 0.8097, 0.9427, 0.8097, 0.9427, 0.8097, 0.9427, 0.8097, 0.9427, 0.8097, 0.9427, 0.8097, 0.9427, 0.8097, 0.9427, 0.8097, 0.9427, 0.8097, 0.9427, 0.8097, 0.9427, 0.8097, 0.9427, 0.8097, 0.9427, 0.8097, 0.9427, 0.8097, 0.9427, 0.8097, 0.9427, 0.8097, 0.9427, 0.8097, 0.9427, 0.8097, 0.9427, 0.8097, 0.9427, 0.8097, 0.9427, 0.8097, 0.9427, 0.8097, 0.9427, 0.8097, 0.9427, 0.8097, 0.9427, 0.8097, 0.9427, 0.8097, 0.9427, 0.8097, 0.9427, 0.8097, 0.9427, 0.8097, 0.9427, 0.8097, 0.9427, 0.8097, 0.9427, 0.8097, 0.9427, 0.8097, 0.9427, 0.8097, 0.9427, 0.8097, 0.9427, 0.8097, 0.9427, 0.8097, 0.9427, 0.8097, 0.9427, 0.8097, 0.9427, 0.8097, 0.9427, 0.8097, 0.9427, 0.8097, 0.9427, 0.8097, 0.9427, 0.8097, 0.9427, 0.8097, 0.9427, 0.8097, 0.9427, 0.8097, 0.9427, 0.8097, 0.9427, 0.8097, 0.9427, 0.8097, 0.9427, 0.8097, 0.9427, 0.8097, 0.9427, 0.8097, 0.9427, 0.8097, 0.9427, 0.8097, 0.9427, 0.8097, 0.9427, 0.8097, 0.9427, 0.8097, 0.9427, 0.8097, 0.9427, 0.8097, 0.9427, 0.8097, 0.9427, 0.8097, 0.9427, 0.8097, 0.9427, 0.8097, 0.9427, 0.8097, 0.9427, 0.8097, 0.9427, 0.8097, 0.9427, 0.8097, 0.9427, 0.8097, 0.9427, 0.8097, 0.9427, 0.8097, 0.9427, 0.8097, 0.9427, 0.8097, 0.9427, 0.8097, 0.9427, 0.8097, 0.9427, 0.8097, 0.9427, 0.8097, 0.9427, 0.8097, 0.9427, 0.8097, 0.9427, 0.8097, 0.9427, 0.8097, 0.9427, 0.8097, 0.9427, 0.8097, 0.9427, 0.8097, 0.9427, 0.8097, 0.9427, 0.8097, 0.9427, 0.8097, 0.9427, 0.8097, 0.9427, 0.8097, 0.9427, 0.8097, 0.9427, 0.8097, 0.9427, 0.8097, 0.9427, 0.8097, 0.9427, 0.8097, 0.9427, 0.8097, 0.9427, 0.8097, 0.9427, 0.8097, 0.9427, 0.8097, 0.9427, 0.8097, 0.9427, 0.8097, 0.9427, 0.8097, 0.9427, 0.8097, 0.9427, 0.8097, 0.9427, 0.8097, 0.9427, 0.8097, 0.9427, 0.8097, 0.9427, 0.8097, 0.9427, 0.8097, 0.9427, 0.8097, 0.9427, 0.8097, 0.9427, 0.8097, 0.9427, 0.8097, 0.9427, 0.8097, 0.9427, 0.8097, 0.9427, 0.8097, 0.9427, 0.8097, 0.9427, 0.8097, 0.9427, 0.8097, 0.9427, 0.8097, 0.9427, 0.8097, 0.9427, 0.8097, 0.9427, 0.8097, 0.9427, 0.8097, 0.9427, 0.8097, 0.9427, 0.8097, 0.9427, 0.8097, 0.9427, 0.8097, 0.9427, 0.8097, 0.9427, 0.8097, 0.9427, 0.8097, 0.9427, 0.8097, 0.9427, 0.8097, 0.9427, 0.8097, 0.9427, 0.8097, 0.9427, 0.8097, 0.9427, 0.8097, 0.9427, 0.8097, 0.9427, 0.8097, 0.9427, 0.8097, 0.9427, 0.8097, 0.9427, 0.8097, 0.9427, 0.8097, 0.9427, 0.8097, 0.9427, 0.8097, 0.9427, 0.8097, 0.9427, 0.8097, 0.9427, 0.8097, 0.9427, 0.8097, 0.9427, 0.8097, 0.9427, 0.8097, 0.9427, 0.8097, 0.9427, 0.8097, 0.9427, 0.8097, 0.9427, 0.8097, 0.9427, 0.8097, 0.9427, 0.8097, 0.9427, 0.8097, 0.9427, 0.8097, 0.9427, 0.8097, 0.9427, 0.8097, 0.9427, 0.8097, 0.9427, 0.8097, 0.9427, 0.8097, 0.9427, 0.8097, 0.9427, 0.8097, 0.9427, 0.8097, 0.9427, 0.8097, 0.9427, 0.8097, 0.9427, 0.8097, 0.9427, 0.8097, 0.9427, 0.8097, 0.9427, 0.8097, 0.9427, 0.8097, 0.9427, 0.8097, 0.9427, 0.8097, 0.9427, 0.8097, 0.9427, 0.8097, 0.9427, 0.8097, 0.9427, 0.8097, 0.9427, 0.8097, 0.9427, 0.8097, 0.9427, 0.8097, 0.9427, 0.8097, 0.9427, 0.8097, 0.9427, 0.8097, 0.9427, 0.8097, 0.9427, 0.8097, 0.9427, 0.8097, 0.9427, 0.8097, 0.9427, 0.8097, 0.9427, 0.8097, 0.9427, 0.8097, 0.9427, 0.8097, 0.9427, 0.8097, 0.9427, 0.8097, 0.9427, 0.8097, 0.9427, 0.8097, 0.9427, 0.8097, 0.9427, 0.8097, 0.9427, 0.8097, 0.9427, 0.8097, 0.9427, 0.8097, 0.9427, 0.8097, 0.9427, 0.8097, 0.9427, 0.8097, 0.9427, 0.8097, 0.9427, 0.8097, 0.9427, 0.8097, 0.9427, 0.8097, 0.9427, 0.8097, 0.9427, 0.8097, 0.9427, 0.8097, 0.9427, 0.8097, 0.9427, 0.8097, 0.9427, 0.8097, 0.9427, 0.8097, 0.9427, 0.8097, 0.9427, 0.8097, 0.9427, 0.8097, 0.9427, 0.8097, 0.9427, 0.8097, 0.9427, 0.8097, 0.9427, 0.8097, 0.9427, 0.8097, 0.9427, 0.8097, 0.9427, 0.8097, 0.9427, 0.8097, 0.9427, 0.8097, 0.9427, 0.8097, 0.9427, 0.8097, 0.9427, 0.8097, 0.9427, 0.8097, 0.9427, 0.8097, 0.9427, 0.8097, 0.9427, 0.8097, 0.9427, 0.8097, 0.9427, 0.8097, 0.9427, 0.8097, 0.9427, 0.8097, 0.9427, 0.8097, 0.9427, 0.8097, 0.9427, 0.8097, 0.9427, 0.8097, 0.9427, 0.8097, 0.9427, 0.8097, 0.9427, 0.8097, 0.9427, 0.8097, 0.9427, 0.8097, 0.9427, 0.8097, 0.9427, 0.8097, 0.9427, 0.8097, 0.9427, 0.8097, 0.9427, 0.8097, 0.9427, 0.8097, 0.9427, 0.8097, 0.9427, 0.8097, 0.9427, 0.8097, 0.9427, 0.8097, 0.9427, 0.8097, 0.9427, 0.8097, 0.9427, 0.8097, 0.9427, 0.8097, 0.9427, 0.3036, 0.07077, 0.2975, 0.07432, 0.2975, 0.08143, 0.3036, 0.08498, 0.3098, 0.08143, 0.3098, 0.07432, 0.3209, 0.07048, 0.3209, 0.05768, 0.3258, 0.05768, 0.3258, 0.07048, 0.3159, 0.07048, 0.3159, 0.05768, 0.3209, 0.05768, 0.3209, 0.07048, 0.311, 0.07048, 0.311, 0.05768, 0.3159, 0.05768, 0.3159, 0.07048, 0.3061, 0.07048, 0.3061, 0.05768, 0.311, 0.05768, 0.311, 0.07048, 0.3011, 0.07048, 0.3011, 0.05768, 0.3061, 0.05768, 0.3061, 0.07048, 0.2962, 0.07048, 0.2962, 0.05768, 0.3011, 0.05768, 0.3011, 0.07048, 0.2962, 0.06864, 0.2962, 0.05568, 0.3011, 0.05568, 0.3011, 0.06864, 0.3011, 0.06864, 0.3011, 0.05568, 0.3061, 0.05568, 0.3061, 0.06864, 0.3061, 0.06864, 0.3061, 0.05568, 0.311, 0.05568, 0.311, 0.06864, 0.311, 0.06864, 0.311, 0.05568, 0.3159, 0.05568, 0.3159, 0.06864, 0.3123, 0.07432, 0.3184, 0.07077, 0.3246, 0.07432, 0.3246, 0.08143, 0.3184, 0.08498, 0.3123, 0.08143, 0.3159, 0.06864, 0.3159, 0.05568, 0.3209, 0.05568, 0.3209, 0.06864, 0.3209, 0.06864, 0.3209, 0.05568, 0.3258, 0.05568, 0.3258, 0.06864, 0.3036, 0.07077, 0.2975, 0.07432, 0.2975, 0.08143, 0.3036, 0.08498, 0.3098, 0.08143, 0.3098, 0.07432, 0.3209, 0.07048, 0.3209, 0.05768, 0.3258, 0.05768, 0.3258, 0.07048, 0.3159, 0.07048, 0.3159, 0.05768, 0.3209, 0.05768, 0.3209, 0.07048, 0.311, 0.07048, 0.311, 0.05768, 0.3159, 0.05768, 0.3159, 0.07048, 0.3061, 0.07048, 0.3061, 0.05768, 0.311, 0.05768, 0.311, 0.07048, 0.3011, 0.07048, 0.3011, 0.05768, 0.3061, 0.05768, 0.3061, 0.07048, 0.2962, 0.07048, 0.2962, 0.05768, 0.3011, 0.05768, 0.3011, 0.07048, 0.2962, 0.06864, 0.2962, 0.05568, 0.3011, 0.05568, 0.3011, 0.06864, 0.3011, 0.06864, 0.3011, 0.05568, 0.3061, 0.05568, 0.3061, 0.06864, 0.3061, 0.06864, 0.3061, 0.05568, 0.311, 0.05568, 0.311, 0.06864, 0.311, 0.06864, 0.311, 0.05568, 0.3159, 0.05568, 0.3159, 0.06864, 0.3123, 0.07432, 0.3184, 0.07077, 0.3246, 0.07432, 0.3246, 0.08143, 0.3184, 0.08498, 0.3123, 0.08143, 0.3159, 0.06864, 0.3159, 0.05568, 0.3209, 0.05568, 0.3209, 0.06864, 0.3209, 0.06864, 0.3209, 0.05568, 0.3258, 0.05568, 0.3258, 0.06864, 0.4602, 0.4338, 0.4602, 0.4513, 0.4558, 0.4513, 0.4558, 0.4338, 0.4558, 0.4338, 0.4558, 0.4513, 0.4514, 0.4513, 0.4514, 0.4338, 0.4514, 0.4338, 0.4514, 0.4513, 0.4471, 0.4513, 0.4471, 0.4338, 0.4471, 0.4338, 0.4471, 0.4513, 0.4427, 0.4513, 0.4427, 0.4338, 0.4427, 0.4338, 0.4427, 0.4513, 0.4383, 0.4513, 0.4383, 0.4338, 0.4383, 0.4338, 0.4383, 0.4513, 0.434, 0.4513, 0.434, 0.4338, 0.4399, 0.431, 0.434, 0.4335, 0.428, 0.431, 0.4256, 0.4251, 0.428, 0.4192, 0.434, 0.4167, 0.4399, 0.4192, 0.4424, 0.4251, 0.434, 0.4338, 0.434, 0.4513, 0.4296, 0.4513, 0.4296, 0.4338, 0.4296, 0.4338, 0.4296, 0.4513, 0.4252, 0.4513, 0.4252, 0.4338, 0.4427, 0.4338, 0.4383, 0.4338, 0.4383, 0.4338, 0.4427, 0.4338, 0.4602, 0.4338, 0.4558, 0.4338, 0.4558, 0.4338, 0.4602, 0.4338, 0.4296, 0.4338, 0.4252, 0.4338, 0.4252, 0.4338, 0.4296, 0.4338, 0.4602, 0.4338, 0.4558, 0.4338, 0.4558, 0.4338, 0.4602, 0.4338, 0.4514, 0.4338, 0.4471, 0.4338, 0.4471, 0.4338, 0.4514, 0.4338, 0.4383, 0.4338, 0.434, 0.4338, 0.434, 0.4338, 0.4383, 0.4338, 0.4471, 0.4338, 0.4427, 0.4338, 0.4427, 0.4338, 0.4471, 0.4338, 0.434, 0.4338, 0.4296, 0.4338, 0.4296, 0.4338, 0.434, 0.4338, 0.4558, 0.4338, 0.4514, 0.4338, 0.4514, 0.4338, 0.4558, 0.4338, 0.4514, 0.4335, 0.4574, 0.431, 0.4598, 0.4251, 0.4574, 0.4192, 0.4514, 0.4167, 0.4455, 0.4192, 0.4431, 0.4251, 0.4455, 0.431, 0.4296, 0.4338, 0.4252, 0.4338, 0.4252, 0.4338, 0.4296, 0.4338, 0.4383, 0.4338, 0.434, 0.4338, 0.434, 0.4338, 0.4383, 0.4338, 0.4471, 0.4338, 0.4427, 0.4338, 0.4427, 0.4338, 0.4471, 0.4338, 0.4558, 0.4338, 0.4514, 0.4338, 0.4514, 0.4338, 0.4558, 0.4338, 0.434, 0.4338, 0.4296, 0.4338, 0.4296, 0.4338, 0.434, 0.4338, 0.4427, 0.4338, 0.4383, 0.4338, 0.4383, 0.4338, 0.4427, 0.4338, 0.4514, 0.4338, 0.4471, 0.4338, 0.4471, 0.4338, 0.4514, 0.4338, 0.4602, 0.4338, 0.4558, 0.4338, 0.4558, 0.4513, 0.4602, 0.4513, 0.4558, 0.4338, 0.4514, 0.4338, 0.4514, 0.4513, 0.4558, 0.4513, 0.4514, 0.4338, 0.4471, 0.4338, 0.4471, 0.4513, 0.4514, 0.4513, 0.4471, 0.4338, 0.4427, 0.4338, 0.4427, 0.4513, 0.4471, 0.4513, 0.4427, 0.4338, 0.4383, 0.4338, 0.4383, 0.4513, 0.4427, 0.4513, 0.4383, 0.4338, 0.434, 0.4338, 0.434, 0.4513, 0.4383, 0.4513, 0.4399, 0.431, 0.4424, 0.4251, 0.4399, 0.4192, 0.434, 0.4167, 0.428, 0.4192, 0.4256, 0.4251, 0.428, 0.431, 0.434, 0.4335, 0.434, 0.4338, 0.4296, 0.4338, 0.4296, 0.4513, 0.434, 0.4513, 0.4296, 0.4338, 0.4252, 0.4338, 0.4252, 0.4513, 0.4296, 0.4513, 0.4427, 0.4338, 0.4427, 0.4338, 0.4383, 0.4338, 0.4383, 0.4338, 0.4602, 0.4338, 0.4602, 0.4338, 0.4558, 0.4338, 0.4558, 0.4338, 0.4296, 0.4338, 0.4296, 0.4338, 0.4252, 0.4338, 0.4252, 0.4338, 0.4602, 0.4338, 0.4602, 0.4338, 0.4558, 0.4338, 0.4558, 0.4338, 0.4514, 0.4338, 0.4514, 0.4338, 0.4471, 0.4338, 0.4471, 0.4338, 0.4383, 0.4338, 0.4383, 0.4338, 0.434, 0.4338, 0.434, 0.4338, 0.4471, 0.4338, 0.4471, 0.4338, 0.4427, 0.4338, 0.4427, 0.4338, 0.434, 0.4338, 0.434, 0.4338, 0.4296, 0.4338, 0.4296, 0.4338, 0.4558, 0.4338, 0.4558, 0.4338, 0.4514, 0.4338, 0.4514, 0.4338, 0.4514, 0.4335, 0.4455, 0.431, 0.4431, 0.4251, 0.4455, 0.4192, 0.4514, 0.4167, 0.4574, 0.4192, 0.4598, 0.4251, 0.4574, 0.431, 0.4296, 0.4338, 0.4296, 0.4338, 0.4252, 0.4338, 0.4252, 0.4338, 0.4383, 0.4338, 0.4383, 0.4338, 0.434, 0.4338, 0.434, 0.4338, 0.4471, 0.4338, 0.4471, 0.4338, 0.4427, 0.4338, 0.4427, 0.4338, 0.4558, 0.4338, 0.4558, 0.4338, 0.4514, 0.4338, 0.4514, 0.4338, 0.434, 0.4338, 0.434, 0.4338, 0.4296, 0.4338, 0.4296, 0.4338, 0.4427, 0.4338, 0.4427, 0.4338, 0.4383, 0.4338, 0.4383, 0.4338, 0.4514, 0.4338, 0.4514, 0.4338, 0.4471, 0.4338, 0.4471, 0.4338, 0.4602, 0.4338, 0.4602, 0.4513, 0.4558, 0.4513, 0.4558, 0.4338, 0.4558, 0.4338, 0.4558, 0.4513, 0.4514, 0.4513, 0.4514, 0.4338, 0.4514, 0.4338, 0.4514, 0.4513, 0.4471, 0.4513, 0.4471, 0.4338, 0.4471, 0.4338, 0.4471, 0.4513, 0.4427, 0.4513, 0.4427, 0.4338, 0.4427, 0.4338, 0.4427, 0.4513, 0.4383, 0.4513, 0.4383, 0.4338, 0.4383, 0.4338, 0.4383, 0.4513, 0.434, 0.4513, 0.434, 0.4338, 0.4399, 0.431, 0.434, 0.4335, 0.428, 0.431, 0.4256, 0.4251, 0.428, 0.4192, 0.434, 0.4167, 0.4399, 0.4192, 0.4424, 0.4251, 0.434, 0.4338, 0.434, 0.4513, 0.4296, 0.4513, 0.4296, 0.4338, 0.4296, 0.4338, 0.4296, 0.4513, 0.4252, 0.4513, 0.4252, 0.4338, 0.4427, 0.4338, 0.4383, 0.4338, 0.4383, 0.4338, 0.4427, 0.4338, 0.4602, 0.4338, 0.4558, 0.4338, 0.4558, 0.4338, 0.4602, 0.4338, 0.4296, 0.4338, 0.4252, 0.4338, 0.4252, 0.4338, 0.4296, 0.4338, 0.4602, 0.4338, 0.4558, 0.4338, 0.4558, 0.4338, 0.4602, 0.4338, 0.4514, 0.4338, 0.4471, 0.4338, 0.4471, 0.4338, 0.4514, 0.4338, 0.4383, 0.4338, 0.434, 0.4338, 0.434, 0.4338, 0.4383, 0.4338, 0.4471, 0.4338, 0.4427, 0.4338, 0.4427, 0.4338, 0.4471, 0.4338, 0.434, 0.4338, 0.4296, 0.4338, 0.4296, 0.4338, 0.434, 0.4338, 0.4558, 0.4338, 0.4514, 0.4338, 0.4514, 0.4338, 0.4558, 0.4338, 0.4514, 0.4335, 0.4574, 0.431, 0.4598, 0.4251, 0.4574, 0.4192, 0.4514, 0.4167, 0.4455, 0.4192, 0.4431, 0.4251, 0.4455, 0.431, 0.4296, 0.4338, 0.4252, 0.4338, 0.4252, 0.4338, 0.4296, 0.4338, 0.4383, 0.4338, 0.434, 0.4338, 0.434, 0.4338, 0.4383, 0.4338, 0.4471, 0.4338, 0.4427, 0.4338, 0.4427, 0.4338, 0.4471, 0.4338, 0.4558, 0.4338, 0.4514, 0.4338, 0.4514, 0.4338, 0.4558, 0.4338, 0.434, 0.4338, 0.4296, 0.4338, 0.4296, 0.4338, 0.434, 0.4338, 0.4427, 0.4338, 0.4383, 0.4338, 0.4383, 0.4338, 0.4427, 0.4338, 0.4514, 0.4338, 0.4471, 0.4338, 0.4471, 0.4338, 0.4514, 0.4338, 0.4602, 0.4338, 0.4558, 0.4338, 0.4558, 0.4513, 0.4602, 0.4513, 0.4558, 0.4338, 0.4514, 0.4338, 0.4514, 0.4513, 0.4558, 0.4513, 0.4514, 0.4338, 0.4471, 0.4338, 0.4471, 0.4513, 0.4514, 0.4513, 0.4471, 0.4338, 0.4427, 0.4338, 0.4427, 0.4513, 0.4471, 0.4513, 0.4427, 0.4338, 0.4383, 0.4338, 0.4383, 0.4513, 0.4427, 0.4513, 0.4383, 0.4338, 0.434, 0.4338, 0.434, 0.4513, 0.4383, 0.4513, 0.4399, 0.431, 0.4424, 0.4251, 0.4399, 0.4192, 0.434, 0.4167, 0.428, 0.4192, 0.4256, 0.4251, 0.428, 0.431, 0.434, 0.4335, 0.434, 0.4338, 0.4296, 0.4338, 0.4296, 0.4513, 0.434, 0.4513, 0.4296, 0.4338, 0.4252, 0.4338, 0.4252, 0.4513, 0.4296, 0.4513, 0.4427, 0.4338, 0.4427, 0.4338, 0.4383, 0.4338, 0.4383, 0.4338, 0.4602, 0.4338, 0.4602, 0.4338, 0.4558, 0.4338, 0.4558, 0.4338, 0.4296, 0.4338, 0.4296, 0.4338, 0.4252, 0.4338, 0.4252, 0.4338, 0.4602, 0.4338, 0.4602, 0.4338, 0.4558, 0.4338, 0.4558, 0.4338, 0.4514, 0.4338, 0.4514, 0.4338, 0.4471, 0.4338, 0.4471, 0.4338, 0.4383, 0.4338, 0.4383, 0.4338, 0.434, 0.4338, 0.434, 0.4338, 0.4471, 0.4338, 0.4471, 0.4338, 0.4427, 0.4338, 0.4427, 0.4338, 0.434, 0.4338, 0.434, 0.4338, 0.4296, 0.4338, 0.4296, 0.4338, 0.4558, 0.4338, 0.4558, 0.4338, 0.4514, 0.4338, 0.4514, 0.4338, 0.4514, 0.4335, 0.4455, 0.431, 0.4431, 0.4251, 0.4455, 0.4192, 0.4514, 0.4167, 0.4574, 0.4192, 0.4598, 0.4251, 0.4574, 0.431, 0.4296, 0.4338, 0.4296, 0.4338, 0.4252, 0.4338, 0.4252, 0.4338, 0.4383, 0.4338, 0.4383, 0.4338, 0.434, 0.4338, 0.434, 0.4338, 0.4471, 0.4338, 0.4471, 0.4338, 0.4427, 0.4338, 0.4427, 0.4338, 0.4558, 0.4338, 0.4558, 0.4338, 0.4514, 0.4338, 0.4514, 0.4338, 0.434, 0.4338, 0.434, 0.4338, 0.4296, 0.4338, 0.4296, 0.4338, 0.4427, 0.4338, 0.4427, 0.4338, 0.4383, 0.4338, 0.4383, 0.4338, 0.4514, 0.4338, 0.4514, 0.4338, 0.4471, 0.4338, 0.4471, 0.4338])
me_cube_002.materials.append(mat_material_001)
me_cube_002.use_mirror_x = True
me_cube_002.update()

# ---- objects
ob_chair = bpy.data.objects.new('Chair', me_cube_002)

# ---- transforms, parenting, visibility, modifiers, constraints
ob_chair.location = (0.0, 0.0, 0.0)
ob_chair.use_mesh_mirror_x = True

# ---- collection membership
col_collection.objects.link(ob_chair)

# ---- scene / render settings (as saved in the file)
scene.frame_start = 1; scene.frame_end = 250; scene.frame_set(1)
scene.render.engine = 'BLENDER_EEVEE_NEXT'
scene.cycles.sampling_pattern = 'TABULATED_SOBOL'
bpy.context.view_layer.update()

# ---- added for rendering (the .blend has no active camera and no usable light): camera, sun
cam_auto = bpy.data.cameras.new('AutoCamera')
cam_auto.lens = 50.0
cam_auto.sensor_width = 36.0
cam_auto.clip_end = 1000.0
ob_auto_camera = bpy.data.objects.new('AutoCamera', cam_auto)
scene.collection.objects.link(ob_auto_camera)
ob_auto_camera.location = (6.00728, -7.28123, 7.34567)
ob_auto_camera.rotation_euler = (1.09748, -7.21219e-08, 0.694738)
scene.camera = ob_auto_camera
light_auto_sun = bpy.data.lights.new('AutoSun', 'SUN')
light_auto_sun.energy = 3.0
light_auto_sun.angle = 0.0523599
ob_auto_sun = bpy.data.objects.new('AutoSun', light_auto_sun)
scene.collection.objects.link(ob_auto_sun)
ob_auto_sun.rotation_euler = (0.872665, 0.174533, 0.523599)
bpy.context.view_layer.update()
